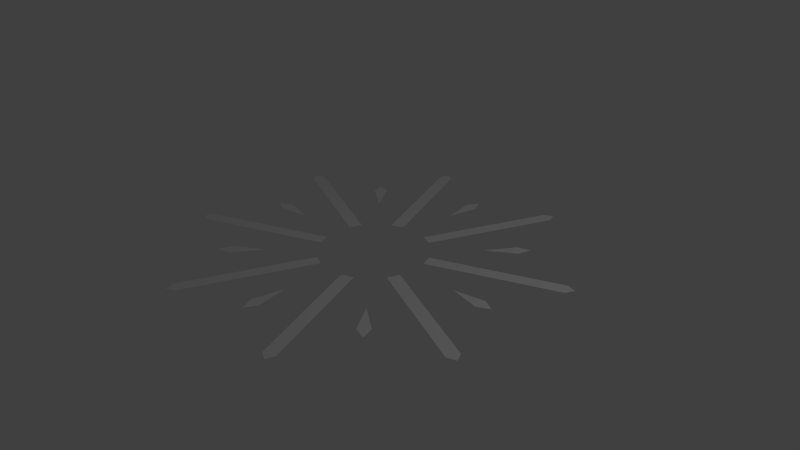 # Source: Scapitol.blend  (saved by Blender 2.63.0; exported with 4.5.12 LTS)
import bpy
from mathutils import Matrix  # noqa: F401  (used for matrix-valued properties, if any)

bpy.ops.wm.read_factory_settings(use_empty=True)
scene = bpy.context.scene
scene.name = 'Scene'

# ---- collections
col_collection_1 = bpy.data.collections.new('Collection 1'); scene.collection.children.link(col_collection_1)

# ---- materials (node trees are filled in below, after node groups)
mat_material = bpy.data.materials.new('Material')
mat_material.alpha_threshold = 0.0
mat_material.use_transparent_shadow = False
mat_material.roughness = 0.5
mat_material.line_color = (0.0, 0.0, 0.0, 1.0)

# ---- material node trees

# ---- world
world_world = bpy.data.worlds.new('World'); scene.world = world_world
world_world.color = (0.05088, 0.05088, 0.05088)
world_world.use_sun_shadow = False
world_world.sun_shadow_jitter_overblur = 0.0
world_world.cycles.sampling_method = 'MANUAL'
world_world.cycles.sample_map_resolution = 256

# ---- cameras
cam_camera = bpy.data.cameras.new('Camera')
cam_camera.clip_end = 100.0
cam_camera.lens = 35.0
cam_camera.sensor_width = 32.0
cam_camera.sensor_height = 18.0
cam_camera.ortho_scale = 7.314
cam_camera.dof.focus_distance = 0.0
cam_camera.dof.aperture_fstop = 128.0

# ---- lights
light_lamp = bpy.data.lights.new('Lamp', 'POINT')
light_lamp.transmission_factor = 0.0
light_lamp.cutoff_distance = 30.0
light_lamp.energy = 100.0
light_lamp.shadow_buffer_clip_start = 1.001
light_lamp.shadow_soft_size = 1.0
light_lamp.shadow_maximum_resolution = 0.006
light_lamp.use_absolute_resolution = True
light_lamp.cycles.use_multiple_importance_sampling = False

# ---- meshes
me_cube = bpy.data.meshes.new('Cube')
me_cube.from_pydata([(0.3608, 0.6406, 0.06133), (0.2, 0.7072, 0.06133), (1.046, 2.294, 0.06133), (0.8851, 2.361, 0.06133), (1.002, 2.421, 0.06133), (1.418, 1.419, 0.06133), (1.243, 1.364, 0.06133), (1.366, 1.241, 0.06133), (0.9943, 0.9926, 0.06133), (0.7081, 0.1978, 0.06133), (0.6415, 0.3586, 0.06133), (2.362, 0.8829, 0.06133), (2.295, 1.044, 0.06133), (2.421, 1.003, 0.06133), (2.006, 0.0004411, 0.06133), (1.843, 0.08585, 0.06133), (1.843, -0.08821, 0.06133), (1.405, -0.00118, 0.06133), (0.6406, -0.3608, 0.06133), (0.7072, -0.2, 0.06133), (2.294, -1.046, 0.06133), (2.361, -0.8851, 0.06133), (2.421, -1.002, 0.06133), (1.419, -1.418, 0.06133), (1.364, -1.243, 0.06133), (1.241, -1.366, 0.06133), (0.9926, -0.9943, 0.06133), (0.1978, -0.7081, 0.06133), (0.3586, -0.6415, 0.06133), (0.8829, -2.362, 0.06133), (1.044, -2.295, 0.06133), (1.003, -2.421, 0.06133), (0.0004407, -2.006, 0.06133), (0.08585, -1.843, 0.06133), (-0.08821, -1.843, 0.06133), (-0.00118, -1.405, 0.06133), (-0.3608, -0.6406, 0.06133), (-0.2, -0.7072, 0.06133), (-1.046, -2.294, 0.06133), (-0.8851, -2.361, 0.06133), (-1.002, -2.421, 0.06133), (-1.418, -1.419, 0.06133), (-1.243, -1.364, 0.06133), (-1.366, -1.241, 0.06133), (-0.9943, -0.9926, 0.06133), (-0.7081, -0.1978, 0.06133), (-0.6415, -0.3586, 0.06133), (-2.362, -0.8829, 0.06133), (-2.295, -1.044, 0.06133), (-2.421, -1.003, 0.06133), (-2.006, -0.0004404, 0.06133), (-1.843, -0.08585, 0.06133), (-1.843, 0.08821, 0.06133), (-1.405, 0.00118, 0.06133), (-0.6406, 0.3608, 0.06133), (-0.7072, 0.2, 0.06133), (-2.294, 1.046, 0.06133), (-2.361, 0.8851, 0.06133), (-2.421, 1.002, 0.06133), (-1.419, 1.418, 0.06133), (-1.364, 1.243, 0.06133), (-1.241, 1.366, 0.06133), (-0.9926, 0.9943, 0.06133), (-0.1978, 0.7081, 0.06133), (-0.3586, 0.6415, 0.06133), (-0.8829, 2.362, 0.06133), (-1.044, 2.295, 0.06133), (-1.003, 2.421, 0.06133), (-0.00044, 2.006, 0.06133), (-0.08585, 1.843, 0.06133), (0.08821, 1.843, 0.06133), (0.001181, 1.405, 0.06133)], [], [(2, 3, 1, 0), (2, 4, 3), (7, 5, 6), (7, 6, 8), (11, 12, 10, 9), (11, 13, 12), (16, 14, 15), (16, 15, 17), (20, 21, 19, 18), (20, 22, 21), (25, 23, 24), (25, 24, 26), (29, 30, 28, 27), (29, 31, 30), (34, 32, 33), (34, 33, 35), (38, 39, 37, 36), (38, 40, 39), (43, 41, 42), (43, 42, 44), (47, 48, 46, 45), (47, 49, 48), (52, 50, 51), (52, 51, 53), (56, 57, 55, 54), (56, 58, 57), (61, 59, 60), (61, 60, 62), (65, 66, 64, 63), (65, 67, 66), (70, 68, 69), (70, 69, 71)])
me_cube.materials.append(mat_material)
me_cube.use_remesh_preserve_volume = False
me_cube.use_remesh_preserve_attributes = False
me_cube.use_mirror_vertex_groups = False
me_cube.update()

# ---- objects
ob_cube = bpy.data.objects.new('Cube', me_cube)
ob_lamp = bpy.data.objects.new('Lamp', light_lamp)
ob_camera = bpy.data.objects.new('Camera', cam_camera)

# ---- transforms, parenting, visibility, modifiers, constraints
ob_cube.location = (0.0, 0.0, -0.06109)
ob_cube.lock_rotations_4d = False
ob_cube.empty_display_type = 'ARROWS'
ob_cube.lineart.crease_threshold = 0.0
ob_lamp.location = (4.076, 1.005, 5.843)
ob_lamp.rotation_euler = (0.6503, 0.05522, 1.866)
ob_lamp.lock_rotations_4d = False
ob_lamp.empty_display_type = 'ARROWS'
ob_lamp.color = (0.0, 0.0, 0.0, 0.0)
ob_lamp.lineart.crease_threshold = 0.0
ob_camera.location = (7.481, -6.508, 5.283)
ob_camera.rotation_euler = (1.109, 0.01082, 0.8149)
ob_camera.lock_rotations_4d = False
ob_camera.empty_display_type = 'ARROWS'
ob_camera.color = (0.0, 0.0, 0.0, 0.0)
ob_camera.display_type = 'WIRE'
ob_camera.lineart.crease_threshold = 0.0

# ---- collection membership
col_collection_1.objects.link(ob_cube)
col_collection_1.objects.link(ob_lamp)
col_collection_1.objects.link(ob_camera)

# ---- scene / render settings (as saved in the file)
scene.camera = ob_camera
scene.frame_start = 1; scene.frame_end = 250; scene.frame_set(1)
scene.render.engine = 'BLENDER_EEVEE_NEXT'
scene.render.image_settings.color_mode = 'RGB'
scene.render.image_settings.compression = 90
scene.render.resolution_percentage = 50
scene.render.dither_intensity = 0.0
scene.render.bake_margin = 2
scene.render.bake_bias = 0.0
scene.cycles.use_denoising = False
scene.cycles.samples = 10
scene.cycles.sampling_pattern = 'TABULATED_SOBOL'
scene.cycles.light_sampling_threshold = 0.0
scene.cycles.use_adaptive_sampling = False
scene.cycles.use_light_tree = False
scene.cycles.blur_glossy = 0.0
scene.cycles.volume_bounces = 1
scene.cycles.pixel_filter_type = 'GAUSSIAN'
scene.cycles.sample_clamp_indirect = 0.0
scene.view_settings.view_transform = 'Standard'
bpy.context.view_layer.update()
